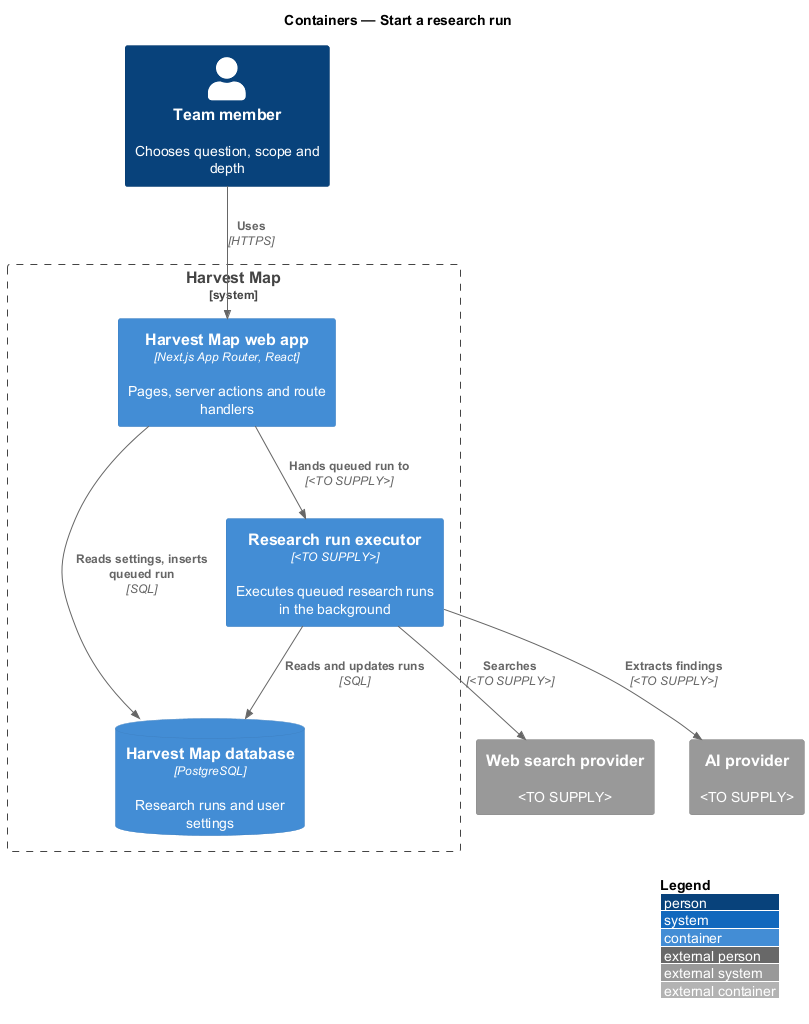

The diagram above was rendered by PlantUML. Its source (embedded in the PNG):
@startuml
!include <C4/C4_Container>
LAYOUT_WITH_LEGEND()
title Containers — Start a research run

Person(member, "Team member", "Chooses question, scope and depth")
System_Boundary(hm, "Harvest Map") {
  Container(web, "Harvest Map web app", "Next.js App Router, React", "Pages, server actions and route handlers")
  Container(executor, "Research run executor", "<TO SUPPLY>", "Executes queued research runs in the background")
  ContainerDb(db, "Harvest Map database", "PostgreSQL", "Research runs and user settings")
}
System_Ext(search, "Web search provider", "<TO SUPPLY>")
System_Ext(ai, "AI provider", "<TO SUPPLY>")
Rel(member, web, "Uses", "HTTPS")
Rel(web, db, "Reads settings, inserts queued run", "SQL")
Rel(web, executor, "Hands queued run to", "<TO SUPPLY>")
Rel(executor, db, "Reads and updates runs", "SQL")
Rel(executor, search, "Searches", "<TO SUPPLY>")
Rel(executor, ai, "Extracts findings", "<TO SUPPLY>")
@enduml